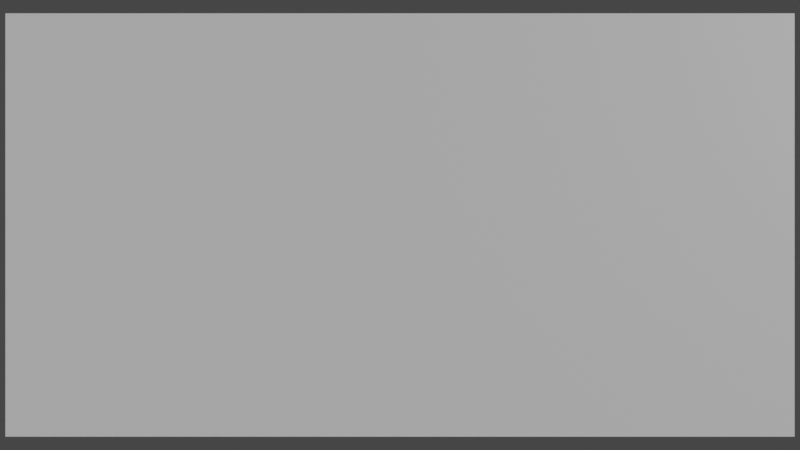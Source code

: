 # Source: button.blend  (saved by Blender 2.81.16; exported with 4.5.12 LTS)
import bpy
from mathutils import Matrix  # noqa: F401  (used for matrix-valued properties, if any)

bpy.ops.wm.read_factory_settings(use_empty=True)
scene = bpy.context.scene
scene.name = 'Scene'

# ---- collections
col_collection = bpy.data.collections.new('Collection'); scene.collection.children.link(col_collection)

# ---- materials (node trees are filled in below, after node groups)
mat_material = bpy.data.materials.new('Material')
mat_material.alpha_threshold = 0.0
mat_material.use_transparent_shadow = False
mat_material.line_color = (0.0, 0.0, 0.0, 1.0)

# ---- material node trees
mat_material.use_nodes = True; mat_material.node_tree.nodes.clear()
_N = mat_material.node_tree.nodes; _L = mat_material.node_tree.links
n0 = _N.new('ShaderNodeOutputMaterial'); n0.name = 'Material Output'; n0.location = (846, 534)
n1 = _N.new('ShaderNodeBsdfPrincipled'); n1.name = 'Principled BSDF'; n1.location = (588, 530)
n1.distribution = 'GGX'
n1.subsurface_method = 'BURLEY'
n1.inputs[2].default_value = 0.4
n1.inputs[3].default_value = 1.45
n1.inputs[27].default_value = (0.0, 0.0, 0.0, 1.0)
n1.inputs[28].default_value = 1.0
_L.new(n1.outputs[0], n0.inputs[0])
n0.is_active_output = True

# ---- world
world_world = bpy.data.worlds.new('World'); scene.world = world_world
world_world.use_nodes = True; world_world.node_tree.nodes.clear()
_N = world_world.node_tree.nodes; _L = world_world.node_tree.links
n0 = _N.new('ShaderNodeOutputWorld'); n0.name = 'World Output'; n0.location = (300, 300)
n1 = _N.new('ShaderNodeBackground'); n1.name = 'Background'; n1.location = (10, 300)
n1.inputs[0].default_value = (0.05088, 0.05088, 0.05088, 1.0)
_L.new(n1.outputs[0], n0.inputs[0])
n0.is_active_output = True
world_world.color = (0.05088, 0.05088, 0.05088)
world_world.use_sun_shadow = False
world_world.sun_shadow_jitter_overblur = 0.0

# ---- cameras
cam_camera = bpy.data.cameras.new('Camera')
cam_camera.clip_end = 100.0
cam_camera.ortho_scale = 7.314

# ---- lights
light_light = bpy.data.lights.new('Light', 'SUN')
light_light.transmission_factor = 0.0
light_light.angle = 0.0
light_light.energy = 1.77
light_light.shadow_soft_size = 0.1
light_light.shadow_cascade_max_distance = 1000.0

# ---- meshes
me_plane = bpy.data.meshes.new('Plane')
me_plane.from_pydata([(-1.085, 1.021, 0.0), (-1.085, -1.021, 0.0), (1.085, -1.021, 0.0), (1.085, 1.021, 0.0)], [], [(1, 2, 3, 0)])
_uv = me_plane.uv_layers.new(name='UVMap')
_uv.uv.foreach_set('vector', [0.03921, 0.03921, 0.9608, 0.03921, 0.9608, 0.9608, 0.03921, 0.9608])
me_plane.materials.append(mat_material)
me_plane.use_remesh_fix_poles = True
me_plane.use_remesh_preserve_attributes = False
me_plane.use_mirror_vertex_groups = False
me_plane.update()

# ---- objects
ob_light = bpy.data.objects.new('Light', light_light)
ob_camera = bpy.data.objects.new('Camera', cam_camera)
ob_plane = bpy.data.objects.new('Plane', me_plane)

# ---- transforms, parenting, visibility, modifiers, constraints
ob_light.location = (4.076, 1.005, 5.904)
ob_light.rotation_euler = (0.6503, 0.05522, 1.866)
ob_light.lock_rotations_4d = False
ob_light.empty_display_type = 'ARROWS'
ob_light.color = (0.0, 0.0, 0.0, 0.0)
ob_light.lineart.crease_threshold = 0.0
ob_camera.location = (0.0, 0.0, 2.74)
ob_camera.lock_rotations_4d = False
ob_camera.empty_display_type = 'ARROWS'
ob_camera.color = (0.0, 0.0, 0.0, 0.0)
ob_camera.display_type = 'WIRE'
ob_camera.lineart.crease_threshold = 0.0
ob_plane.location = (0.0, 0.0, -0.3153)
ob_plane.scale = (1.0, 0.57, 1.0)
ob_plane.lineart.crease_threshold = 0.0

# ---- collection membership
col_collection.objects.link(ob_light)
col_collection.objects.link(ob_camera)
col_collection.objects.link(ob_plane)

# ---- scene / render settings (as saved in the file)
scene.camera = ob_camera
scene.frame_start = 1; scene.frame_end = 250; scene.frame_set(1)
scene.render.engine = 'BLENDER_EEVEE_NEXT'
scene.render.film_transparent = True
scene.cycles.use_denoising = False
scene.cycles.samples = 128
scene.cycles.sampling_pattern = 'TABULATED_SOBOL'
scene.cycles.use_adaptive_sampling = False
scene.cycles.use_light_tree = False
scene.view_settings.view_transform = 'Filmic'
bpy.context.view_layer.update()
